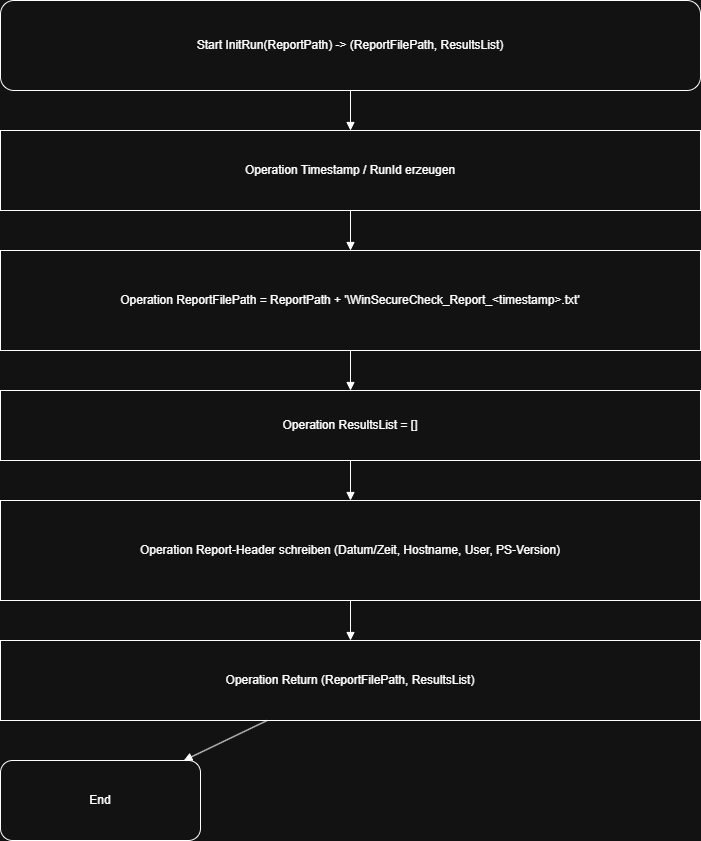

The diagram above was exported from draw.io. Its source (the exported page's mxGraphModel, read from the mxfile embedded in the PNG):
<mxGraphModel dx="2054" dy="1201" grid="1" gridSize="10" guides="1" tooltips="1" connect="1" arrows="1" fold="1" page="1" pageScale="1" pageWidth="1920" pageHeight="1080" math="0" shadow="0">
  <root>
    <mxCell id="0" />
    <mxCell id="1" parent="0" />
    <mxCell id="f85a610ce8af4641" parent="1" style="shape=terminator;whiteSpace=wrap;html=0;align=center;verticalAlign=middle;rounded=1;" value="Start InitRun(ReportPath) -&gt; (ReportFilePath, ResultsList)" vertex="1">
      <mxGeometry height="90" width="700" x="60" y="60" as="geometry" />
    </mxCell>
    <mxCell id="80c1b825bc4b4afb" parent="1" style="shape=rectangle;whiteSpace=wrap;html=0;align=center;verticalAlign=middle;" value="Operation Timestamp / RunId erzeugen" vertex="1">
      <mxGeometry height="80" width="700" x="60" y="190" as="geometry" />
    </mxCell>
    <mxCell id="89acc7c4c6864a9a" parent="1" style="shape=rectangle;whiteSpace=wrap;html=0;align=center;verticalAlign=middle;" value="Operation ReportFilePath = ReportPath + '\WinSecureCheck_Report_&lt;timestamp&gt;.txt'" vertex="1">
      <mxGeometry height="100" width="700" x="60" y="310" as="geometry" />
    </mxCell>
    <mxCell id="1df4eb83fcf846e4" parent="1" style="shape=rectangle;whiteSpace=wrap;html=0;align=center;verticalAlign=middle;" value="Operation ResultsList = []" vertex="1">
      <mxGeometry height="70" width="700" x="60" y="450" as="geometry" />
    </mxCell>
    <mxCell id="7e1738449b9544a7" parent="1" style="shape=rectangle;whiteSpace=wrap;html=0;align=center;verticalAlign=middle;" value="Operation Report-Header schreiben (Datum/Zeit, Hostname, User, PS-Version)" vertex="1">
      <mxGeometry height="100" width="700" x="60" y="560" as="geometry" />
    </mxCell>
    <mxCell id="a7a7b1de63c546a1" parent="1" style="shape=rectangle;whiteSpace=wrap;html=0;align=center;verticalAlign=middle;" value="Operation Return (ReportFilePath, ResultsList)" vertex="1">
      <mxGeometry height="80" width="700" x="60" y="700" as="geometry" />
    </mxCell>
    <mxCell id="79cbdd0c309c4f3a" parent="1" style="shape=terminator;whiteSpace=wrap;html=0;align=center;verticalAlign=middle;rounded=1;" value="End" vertex="1">
      <mxGeometry height="80" width="200" x="60" y="820" as="geometry" />
    </mxCell>
    <mxCell id="9551288221954edf" edge="1" parent="1" source="f85a610ce8af4641" style="endArrow=block;html=0;rounded=0;" target="80c1b825bc4b4afb" value="">
      <mxGeometry relative="1" as="geometry" />
    </mxCell>
    <mxCell id="ef97153e37e044a7" edge="1" parent="1" source="80c1b825bc4b4afb" style="endArrow=block;html=0;rounded=0;" target="89acc7c4c6864a9a" value="">
      <mxGeometry relative="1" as="geometry" />
    </mxCell>
    <mxCell id="e3f06a19381b412f" edge="1" parent="1" source="89acc7c4c6864a9a" style="endArrow=block;html=0;rounded=0;" target="1df4eb83fcf846e4" value="">
      <mxGeometry relative="1" as="geometry" />
    </mxCell>
    <mxCell id="52abf145ed0846f6" edge="1" parent="1" source="1df4eb83fcf846e4" style="endArrow=block;html=0;rounded=0;" target="7e1738449b9544a7" value="">
      <mxGeometry relative="1" as="geometry" />
    </mxCell>
    <mxCell id="9d83aaefc46c4db5" edge="1" parent="1" source="7e1738449b9544a7" style="endArrow=block;html=0;rounded=0;" target="a7a7b1de63c546a1" value="">
      <mxGeometry relative="1" as="geometry" />
    </mxCell>
    <mxCell id="354ae2929aa444af" edge="1" parent="1" source="a7a7b1de63c546a1" style="endArrow=block;html=0;rounded=0;" target="79cbdd0c309c4f3a" value="">
      <mxGeometry relative="1" as="geometry" />
    </mxCell>
  </root>
</mxGraphModel>